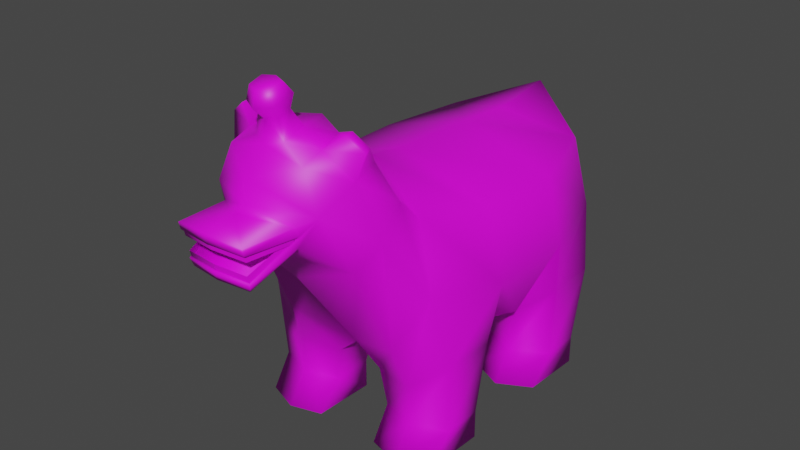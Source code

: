 # Source: enemy_007.blend  (saved by Blender 3.0.42; exported with 4.5.12 LTS)
import bpy
from mathutils import Matrix  # noqa: F401  (used for matrix-valued properties, if any)

bpy.ops.wm.read_factory_settings(use_empty=True)
scene = bpy.context.scene
scene.name = 'Scene'

# ---- collections
col_collection = bpy.data.collections.new('Collection'); scene.collection.children.link(col_collection)

# ---- images (referenced by path relative to the original .blend; pixels are not part of the script)
import os
ASSET_DIR = os.environ.get("B2B_ASSET_DIR", "")  # directory of the original .blend (textures are referenced by path, not embedded)
HERE = os.path.dirname(os.path.abspath(__file__))  # packed textures are extracted next to this script under _unpacked/

def load_image(name, relpath, width, height, colorspace="sRGB"):
    """Load a texture the original file referenced (path relative to the .blend, or extracted next to this script)."""
    p = next((c for c in (os.path.join(HERE, relpath), os.path.join(ASSET_DIR, relpath)) if relpath and os.path.exists(c)), "")
    if p:
        img = bpy.data.images.load(p, check_existing=True)
        img.name = name
    else:  # same state as the original file: an image datablock whose file is absent (Cycles renders it pink)
        img = bpy.data.images.new(name, width, height)
        img.source = "FILE"
        img.filepath = "//" + (relpath or name)
    img.colorspace_settings.name = colorspace
    return img
img_untitled = load_image('Untitled', '', 1024, 1024, 'sRGB')

# ---- materials (node trees are filled in below, after node groups)
mat_material = bpy.data.materials.new('Material')
mat_material.use_transparent_shadow = False

# ---- material node trees
mat_material.use_nodes = True; mat_material.node_tree.nodes.clear()
_N = mat_material.node_tree.nodes; _L = mat_material.node_tree.links
n0 = _N.new('ShaderNodeOutputMaterial'); n0.name = 'Material Output'; n0.location = (300, 300)
n1 = _N.new('ShaderNodeBsdfPrincipled'); n1.name = 'Principled BSDF'; n1.location = (-2, 345)
n1.distribution = 'GGX'
n1.subsurface_method = 'RANDOM_WALK_SKIN'
n1.inputs[3].default_value = 1.45
n1.inputs[27].default_value = (0.0, 0.0, 0.0, 1.0)
n1.inputs[28].default_value = 1.0
n2 = _N.new('ShaderNodeTexImage'); n2.name = 'Image Texture'; n2.location = (-300, 340)
n2.image = img_untitled
n2.interpolation = 'Closest'
_L.new(n1.outputs[0], n0.inputs[0])
_L.new(n2.outputs[0], n1.inputs[0])
n0.is_active_output = True

# ---- world
world_world = bpy.data.worlds.new('World'); scene.world = world_world
world_world.use_nodes = True; world_world.node_tree.nodes.clear()
_N = world_world.node_tree.nodes; _L = world_world.node_tree.links
n0 = _N.new('ShaderNodeOutputWorld'); n0.name = 'World Output'; n0.location = (300, 300)
n1 = _N.new('ShaderNodeBackground'); n1.name = 'Background'; n1.location = (10, 300)
n1.inputs[0].default_value = (0.05088, 0.05088, 0.05088, 1.0)
_L.new(n1.outputs[0], n0.inputs[0])
n0.is_active_output = True
world_world.color = (0.05088, 0.05088, 0.05088)
world_world.use_sun_shadow = False
world_world.sun_shadow_jitter_overblur = 0.0

# ---- meshes
me_plane = bpy.data.meshes.new('Plane')
me_plane.from_pydata([(0.0, 2.078, 2.822), (0.0, 1.372, 2.72), (0.0, 0.6958, 2.77), (0.0, -0.3275, 2.811), (0.0, -0.7321, 2.875), (0.0, -1.029, 0.99), (0.0, -0.3275, 0.8137), (0.0, 0.6627, 0.8137), (0.0, 1.372, 0.9215), (0.0, 2.004, 1.607), (0.647, -1.24, 1.219), (0.8049, -1.037, 2.58), (0.5998, -0.1248, 0.9517), (1.026, -0.2812, 2.444), (0.8931, 0.4575, 0.9657), (1.026, 0.709, 2.455), (0.5602, 1.692, 1.208), (0.7897, 1.571, 2.513), (1.001, 1.539, 1.833), (1.209, 0.709, 1.746), (1.209, -0.2812, 1.738), (1.037, -1.139, 1.898), (0.0, 2.114, 2.247), (0.6934, 1.516, 0.7675), (1.144, 1.377, 1.153), (0.2536, 0.7888, 0.6764), (0.2536, 1.288, 0.7013), (0.7132, 0.6232, 0.7843), (1.144, 0.8169, 1.153), (0.2567, -0.9575, 0.7251), (0.2567, -0.4561, 0.6792), (0.6951, -0.318, 0.7155), (1.134, -0.3902, 1.09), (0.6951, -1.066, 0.7481), (1.134, -0.9402, 1.116), (0.7065, 1.463, 0.3164), (1.09, 1.291, 0.3164), (0.3297, 0.8267, 0.3164), (0.3297, 1.262, 0.3164), (0.7065, 0.6619, 0.3164), (1.09, 0.8551, 0.3164), (0.3337, -0.9336, 0.3164), (0.3337, -0.4947, 0.3164), (0.7047, -0.3794, 0.3164), (1.082, -0.4661, 0.3164), (0.7047, -1.034, 0.3164), (1.082, -0.9049, 0.3164), (0.7065, 1.463, 0.001419), (1.09, 1.291, 0.001419), (0.3555, 0.5826, 0.001419), (0.3297, 1.262, 0.001419), (0.7065, 0.4178, 0.001419), (1.064, 0.611, 0.001419), (0.3592, -1.178, 0.001419), (0.3337, -0.4947, 0.001419), (0.7047, -0.3794, 0.001419), (1.082, -0.4661, 0.001419), (0.7047, -1.278, 0.001419), (1.056, -1.149, 0.001419), (0.0, -0.9753, 2.991), (0.0, -1.769, 2.011), (0.7148, -1.201, 2.787), (0.6251, -1.701, 2.248), (0.0, -1.176, 3.203), (0.0, -2.342, 2.953), (0.6657, -1.465, 3.238), (0.5989, -2.078, 2.919), (0.0, -1.383, 3.471), (0.0, -2.304, 3.183), (0.3642, -1.567, 3.451), (0.4183, -2.064, 3.314), (0.0, -2.085, 3.415), (0.0, -1.689, 3.532), (0.1617, -1.765, 3.515), (0.1635, -2.005, 3.443), (0.0, -2.063, 3.633), (0.0, -1.827, 3.703), (0.1193, -1.872, 3.694), (0.1204, -2.015, 3.652), (0.0, -2.139, 3.889), (0.0, -1.903, 3.959), (0.1194, -1.948, 3.951), (0.1205, -2.091, 3.908), (0.0, -2.174, 3.739), (0.1602, -2.097, 3.767), (0.1584, -1.865, 3.836), (0.0, -1.792, 3.853), (0.0, -2.259, 2.537), (0.4149, -2.15, 2.606), (0.0, -2.451, 2.912), (0.4127, -2.179, 2.815), (0.0, -2.375, 2.712), (0.4314, -2.161, 2.725), (0.0, -2.688, 2.398), (0.3415, -2.64, 2.389), (0.0, -2.786, 2.875), (0.382, -2.731, 2.829), (0.0, -2.767, 2.77), (0.3827, -2.713, 2.753), (0.3976, -2.192, 2.653), (0.352, -2.651, 2.476), (-0.006303, -2.694, 2.485), (0.3962, -2.23, 2.722), (0.3474, -2.67, 2.547), (-0.006272, -2.709, 2.556), (0.4167, -2.186, 2.728), (-0.006001, -2.747, 2.78), (0.3675, -2.698, 2.757), (0.4051, -2.193, 2.667), (-0.006043, -2.729, 2.699), (0.3675, -2.681, 2.685), (0.0, -2.366, 2.677), (0.4263, -2.156, 2.694), (0.3664, -2.663, 2.467), (0.0, -2.712, 2.478), (0.7784, -1.501, 2.491), (0.7229, -1.763, 3.157), (0.4196, -1.84, 3.392), (0.1626, -1.885, 3.479), (0.7521, -1.611, 3.424), (0.772, -1.694, 3.405), (0.5984, -1.654, 3.548), (0.6108, -1.743, 3.531)], [], [(17, 18, 22, 0), (16, 8, 9), (20, 21, 34, 32), (12, 6, 7, 14), (2, 15, 17, 1), (8, 16, 23, 26), (3, 13, 15, 2), (20, 12, 14, 19), (4, 11, 13, 3), (6, 12, 31, 30), (115, 62, 10, 21), (61, 115, 21, 11), (1, 17, 0), (18, 16, 9, 22), (15, 19, 18, 17), (13, 20, 19, 15), (11, 21, 20, 13), (62, 60, 5, 10), (16, 18, 24, 23), (33, 29, 41, 45), (28, 27, 39, 40), (18, 19, 28, 24), (7, 8, 26, 25), (14, 7, 25, 27), (19, 14, 27, 28), (29, 30, 42, 41), (26, 23, 35, 38), (21, 10, 33, 34), (5, 6, 30, 29), (12, 20, 32, 31), (10, 5, 29, 33), (36, 40, 52, 48), (37, 38, 50, 49), (43, 44, 56, 55), (42, 43, 55, 54), (24, 28, 40, 36), (31, 32, 44, 43), (30, 31, 43, 42), (23, 24, 36, 35), (34, 33, 45, 46), (27, 25, 37, 39), (32, 34, 46, 44), (25, 26, 38, 37), (58, 57, 53, 54, 55, 56), (39, 37, 49, 51), (40, 39, 51, 52), (35, 36, 48, 47), (38, 35, 47, 50), (44, 46, 58, 56), (45, 41, 53, 57), (46, 45, 57, 58), (41, 42, 54, 53), (51, 49, 50, 47, 48, 52), (63, 67, 69, 65), (116, 117, 70, 66), (59, 63, 65, 61), (66, 70, 68, 64), (117, 118, 74, 70), (70, 74, 71, 68), (67, 72, 73, 69), (84, 82, 79, 83), (74, 78, 75, 71), (72, 76, 77, 73), (73, 77, 78, 74, 118), (86, 80, 81, 85), (79, 82, 81, 80), (85, 81, 82, 84), (76, 86, 85, 77), (78, 84, 83, 75), (62, 88, 87, 60), (90, 96, 98, 92), (64, 89, 90), (94, 113, 114, 93), (88, 94, 93, 87), (98, 96, 95, 97), (89, 95, 96, 90), (92, 98, 97, 91), (115, 116, 66, 62), (100, 99, 102, 103), (101, 100, 103, 104), (105, 107, 110, 108), (107, 106, 109, 110), (111, 114, 113, 112), (88, 112, 113, 94), (62, 66, 90, 92, 112, 88), (111, 112, 92, 91), (66, 64, 90), (61, 65, 116, 115), (117, 116, 120, 122), (65, 69, 121, 119), (59, 61, 11, 4), (116, 65, 119, 120), (119, 121, 122, 120), (69, 117, 122, 121), (73, 118, 117, 69), (77, 85, 84, 78)])
me_plane.polygons.foreach_set('use_smooth', [True] * 96)
_uv = me_plane.uv_layers.new(name='UVMap')
_uv.uv.foreach_set('vector', [0.3872, 0.2171, 0.2936, 0.2004, 0.4205, 0.09079, 0.4883, 0.1361, 0.2495, 0.1034, 0.2195, 0.0117, 0.3399, 0.05349, 0.7259, 0.5257, 0.7978, 0.6025, 0.7041, 0.6371, 0.6632, 0.5785, 0.1089, 0.4238, 0.02851, 0.4619, 0.0117, 0.3271, 0.1385, 0.3394, 0.4984, 0.3308, 0.3538, 0.3253, 0.3872, 0.2171, 0.4947, 0.2361, 0.7524, 0.4317, 0.7256, 0.5023, 0.6848, 0.4736, 0.7122, 0.4154, 0.492, 0.4721, 0.3441, 0.4565, 0.3538, 0.3253, 0.4984, 0.3308, 0.2446, 0.4496, 0.1089, 0.4238, 0.1385, 0.3394, 0.2565, 0.3142, 0.4925, 0.5275, 0.3681, 0.5673, 0.3441, 0.4565, 0.492, 0.4721, 0.7978, 0.8612, 0.779, 0.9353, 0.7468, 0.9288, 0.755, 0.8639, 0.3463, 0.6318, 0.313, 0.6668, 0.1654, 0.6174, 0.2639, 0.5709, 0.3944, 0.598, 0.3463, 0.6318, 0.2639, 0.5709, 0.3681, 0.5673, 0.4947, 0.2361, 0.3872, 0.2171, 0.4883, 0.1361, 0.2936, 0.2004, 0.2495, 0.1034, 0.3399, 0.05349, 0.4205, 0.09079, 0.3538, 0.3253, 0.2565, 0.3142, 0.2936, 0.2004, 0.3872, 0.2171, 0.3441, 0.4565, 0.2446, 0.4496, 0.2565, 0.3142, 0.3538, 0.3253, 0.3681, 0.5673, 0.2639, 0.5709, 0.2446, 0.4496, 0.3441, 0.4565, 0.313, 0.6668, 0.2615, 0.7439, 0.09647, 0.6886, 0.1654, 0.6174, 0.6135, 0.0233, 0.7061, 0.0117, 0.6623, 0.08742, 0.5898, 0.07719, 0.697, 0.7178, 0.7309, 0.7821, 0.6665, 0.8071, 0.6384, 0.7494, 0.7125, 0.1422, 0.7131, 0.2359, 0.6386, 0.2687, 0.6091, 0.2086, 0.7061, 0.0117, 0.7732, 0.09193, 0.7125, 0.1422, 0.6623, 0.08742, 0.7732, 0.3444, 0.7524, 0.4317, 0.7122, 0.4154, 0.7264, 0.3311, 0.7414, 0.1957, 0.7732, 0.3444, 0.7264, 0.3311, 0.7131, 0.2359, 0.7732, 0.09193, 0.7414, 0.1957, 0.7131, 0.2359, 0.7125, 0.1422, 0.7309, 0.7821, 0.755, 0.8639, 0.6948, 0.8731, 0.6665, 0.8071, 0.7122, 0.4154, 0.6848, 0.4736, 0.6434, 0.4524, 0.6578, 0.4045, 0.7978, 0.6025, 0.7556, 0.6849, 0.697, 0.7178, 0.7041, 0.6371, 0.7859, 0.7685, 0.7978, 0.8612, 0.755, 0.8639, 0.7309, 0.7821, 0.6029, 0.5309, 0.7259, 0.5257, 0.6632, 0.5785, 0.5909, 0.5673, 0.7556, 0.6849, 0.7859, 0.7685, 0.7309, 0.7821, 0.697, 0.7178, 0.581, 0.1558, 0.6091, 0.2086, 0.5769, 0.2473, 0.5483, 0.174, 0.6591, 0.3365, 0.6578, 0.4045, 0.6212, 0.4012, 0.6046, 0.3243, 0.5532, 0.5978, 0.5795, 0.639, 0.5446, 0.6562, 0.5218, 0.6168, 0.6948, 0.8731, 0.6998, 0.9264, 0.6617, 0.9324, 0.6544, 0.8854, 0.6623, 0.08742, 0.7125, 0.1422, 0.6091, 0.2086, 0.581, 0.1558, 0.5909, 0.5673, 0.6632, 0.5785, 0.5795, 0.639, 0.5532, 0.5978, 0.755, 0.8639, 0.7468, 0.9288, 0.6998, 0.9264, 0.6948, 0.8731, 0.5898, 0.07719, 0.6623, 0.08742, 0.581, 0.1558, 0.551, 0.1138, 0.7041, 0.6371, 0.697, 0.7178, 0.6384, 0.7494, 0.6067, 0.6952, 0.7131, 0.2359, 0.7264, 0.3311, 0.6591, 0.3365, 0.6386, 0.2687, 0.6632, 0.5785, 0.7041, 0.6371, 0.6067, 0.6952, 0.5795, 0.639, 0.7264, 0.3311, 0.7122, 0.4154, 0.6578, 0.4045, 0.6591, 0.3365, 0.2406, 0.8705, 0.1933, 0.8899, 0.1456, 0.8779, 0.1387, 0.7849, 0.1887, 0.7673, 0.2406, 0.7772, 0.6386, 0.2687, 0.6591, 0.3365, 0.6046, 0.3243, 0.5865, 0.2884, 0.6091, 0.2086, 0.6386, 0.2687, 0.5865, 0.2884, 0.5769, 0.2473, 0.551, 0.1138, 0.581, 0.1558, 0.5483, 0.174, 0.5218, 0.1339, 0.6578, 0.4045, 0.6434, 0.4524, 0.6111, 0.4449, 0.6212, 0.4012, 0.5795, 0.639, 0.6067, 0.6952, 0.572, 0.7357, 0.5446, 0.6562, 0.6384, 0.7494, 0.6665, 0.8071, 0.6092, 0.8113, 0.5879, 0.7756, 0.6067, 0.6952, 0.6384, 0.7494, 0.5879, 0.7756, 0.572, 0.7357, 0.6665, 0.8071, 0.6948, 0.8731, 0.6544, 0.8854, 0.6092, 0.8113, 0.06749, 0.9098, 0.01876, 0.8892, 0.0117, 0.7966, 0.06205, 0.7673, 0.1153, 0.7888, 0.1153, 0.8816, 0.8682, 0.02282, 0.9172, 0.04193, 0.9059, 0.09815, 0.8661, 0.1181, 0.8798, 0.1498, 0.9198, 0.1301, 0.9306, 0.1565, 0.8953, 0.1943, 0.8254, 0.0117, 0.8682, 0.02282, 0.8661, 0.1181, 0.7968, 0.1261, 0.8953, 0.1943, 0.9306, 0.1565, 0.9883, 0.1932, 0.979, 0.2275, 0.9198, 0.1301, 0.9548, 0.1156, 0.9626, 0.1327, 0.9306, 0.1565, 0.9306, 0.1565, 0.9626, 0.1327, 0.9883, 0.1443, 0.9883, 0.1932, 0.9172, 0.04193, 0.9554, 0.07328, 0.9462, 0.09886, 0.9059, 0.09815, 0.878, 0.6372, 0.8876, 0.6195, 0.904, 0.6265, 0.9004, 0.6473, 0.8577, 0.6816, 0.8721, 0.6563, 0.8881, 0.6643, 0.88, 0.6931, 0.8818, 0.5257, 0.8894, 0.5546, 0.8736, 0.5618, 0.8597, 0.5363, 0.8214, 0.5918, 0.8496, 0.5989, 0.8495, 0.6193, 0.8212, 0.6259, 0.8213, 0.6089, 0.9009, 0.5722, 0.904, 0.5929, 0.8877, 0.5992, 0.8787, 0.5812, 0.904, 0.6265, 0.8876, 0.6195, 0.8877, 0.5992, 0.904, 0.5929, 0.8687, 0.5927, 0.8877, 0.5992, 0.8876, 0.6195, 0.8685, 0.6257, 0.8894, 0.5546, 0.9009, 0.5722, 0.8787, 0.5812, 0.8736, 0.5618, 0.8721, 0.6563, 0.878, 0.6372, 0.9004, 0.6473, 0.8881, 0.6643, 0.8047, 0.244, 0.8946, 0.2425, 0.9224, 0.3001, 0.8248, 0.3407, 0.3907, 0.7689, 0.3986, 0.844, 0.388, 0.8425, 0.3781, 0.7673, 0.4513, 0.7876, 0.4502, 0.8034, 0.3907, 0.7689, 0.843, 0.7336, 0.839, 0.7227, 0.8891, 0.7165, 0.8897, 0.7278, 0.833, 0.8068, 0.843, 0.7336, 0.8897, 0.7278, 0.8897, 0.7893, 0.3958, 0.8544, 0.3986, 0.844, 0.4513, 0.8495, 0.4478, 0.8636, 0.4502, 0.8034, 0.4513, 0.8495, 0.3986, 0.844, 0.3907, 0.7689, 0.7966, 0.43, 0.8343, 0.3641, 0.8849, 0.3791, 0.8624, 0.4282, 0.7966, 0.1915, 0.8798, 0.1498, 0.8953, 0.1943, 0.8047, 0.244, 0.9083, 0.4313, 0.9144, 0.3641, 0.9248, 0.3665, 0.9183, 0.4311, 0.915, 0.4801, 0.9083, 0.4313, 0.9183, 0.4311, 0.9248, 0.4793, 0.482, 0.8885, 0.4747, 0.8186, 0.4847, 0.8204, 0.4904, 0.887, 0.4747, 0.8186, 0.4792, 0.7673, 0.4904, 0.7693, 0.4847, 0.8204, 0.8621, 0.4332, 0.8849, 0.4826, 0.8372, 0.4991, 0.7972, 0.4342, 0.833, 0.8068, 0.8212, 0.8096, 0.8313, 0.734, 0.843, 0.7336, 0.8047, 0.244, 0.8953, 0.1943, 0.9122, 0.2189, 0.9026, 0.2279, 0.9005, 0.2316, 0.8946, 0.2425, 0.8621, 0.4332, 0.7972, 0.4342, 0.7966, 0.43, 0.8624, 0.4282, 0.8953, 0.1943, 0.979, 0.2275, 0.9122, 0.2189, 0.7968, 0.1261, 0.8661, 0.1181, 0.8798, 0.1498, 0.7966, 0.1915, 0.264, 0.8053, 0.3014, 0.7673, 0.3158, 0.8, 0.2955, 0.8202, 0.3547, 0.8237, 0.3194, 0.8624, 0.3044, 0.8291, 0.3234, 0.8091, 0.4984, 0.5649, 0.3944, 0.598, 0.3681, 0.5673, 0.4925, 0.5275, 0.3547, 0.7809, 0.3547, 0.8237, 0.3234, 0.8091, 0.3229, 0.7972, 0.3234, 0.8091, 0.3044, 0.8291, 0.2955, 0.8202, 0.3158, 0.8, 0.3194, 0.8624, 0.2806, 0.8627, 0.2919, 0.8297, 0.3044, 0.8291, 0.9462, 0.09886, 0.9548, 0.1156, 0.9198, 0.1301, 0.9059, 0.09815, 0.8496, 0.5989, 0.8687, 0.5927, 0.8685, 0.6257, 0.8495, 0.6193])
me_plane.materials.append(mat_material)
me_plane.use_remesh_fix_poles = True
me_plane.use_remesh_preserve_attributes = False
me_plane.use_paint_bone_selection = False
me_plane.use_paint_mask = True
me_plane.update()
arm_armature = bpy.data.armatures.new('Armature')  # bones are not reproduced

# ---- objects
ob_enemy_007 = bpy.data.objects.new('enemy_007', me_plane)
ob_armature = bpy.data.objects.new('Armature', arm_armature)

# ---- transforms, parenting, visibility, modifiers, constraints
ob_enemy_007.parent = ob_armature
ob_enemy_007.matrix_parent_inverse = Matrix(((1.0, -0.0, 0.0, -4.326e-16), (-0.0, 1.0, -0.0, -1.104), (0.0, -0.0, 1.0, -1.948), (-0.0, 0.0, -0.0, 1.0)))
ob_enemy_007.location = (0.0, 0.0, 0.0)
_vg = ob_enemy_007.vertex_groups.new(name='spine')
for _i, _w in zip([1, 2, 3, 4, 6, 7, 13, 14, 15, 17, 18, 19, 25, 59], [0.1617, 0.5303, 0.1199, 0.05582, 0.01967, 0.2674, 0.09347, 0.00426, 0.4758, 0.0924, 0.016, 0.07428, 0.09103, 0.008008]): _vg.add([_i], _w, 'REPLACE')
_vg = ob_enemy_007.vertex_groups.new(name='chest')
for _i, _w in zip([1, 2, 3, 4, 6, 11, 12, 13, 15, 20, 21, 30, 59, 61, 63, 65, 67, 69, 115], [0.03, 0.1333, 0.5776, 0.4805, 0.188, 0.1225, 0.0004496, 0.4528, 0.09101, 0.07347, 0.01056, 0.0579, 0.2474, 0.08144, 0.1396, 0.01254, 0.06369, 0.0003471, 0.002376]): _vg.add([_i], _w, 'REPLACE')
_vg = ob_enemy_007.vertex_groups.new(name='neck')
for _i, _w in zip([2, 3, 4, 5, 10, 11, 13, 15, 20, 21, 29, 59, 60, 61, 62, 63, 65, 66, 67, 69, 70, 72, 88, 90, 92, 112, 115, 116, 117, 119, 120, 121, 122], [0.01144, 0.1297, 0.2573, 0.09799, 0.08561, 0.5831, 0.1306, 0.0008354, 0.003253, 0.1939, 0.005905, 0.4159, 0.6685, 0.6476, 0.68, 0.2481, 0.195, 0.07367, 0.1227, 0.08477, 0.01025, 0.03633, 0.08585, 0.03104, 0.05197, 0.05952, 0.6694, 0.1231, 0.0459, 0.1203, 0.1113, 0.09622, 0.08939]): _vg.add([_i], _w, 'REPLACE')
_vg = ob_enemy_007.vertex_groups.new(name='head')
for _i, _w in zip([3, 4, 11, 13, 59, 61, 62, 63, 64, 65, 66, 67, 68, 69, 70, 71, 72, 73, 74, 75, 76, 77, 78, 79, 80, 81, 82, 83, 84, 85, 86, 88, 90, 92, 96, 98, 112, 115, 116, 117, 118, 119, 120, 121, 122], [0.06566, 0.1411, 0.09177, 0.0007004, 0.2671, 0.1784, 0.03839, 0.5658, 0.121, 0.7094, 0.5348, 0.7838, 0.5162, 0.8532, 0.8288, 0.8782, 0.9174, 0.9464, 0.9279, 0.9343, 0.9448, 0.9507, 0.9456, 0.9529, 0.955, 0.9561, 0.9548, 0.9449, 0.9498, 0.9528, 0.9507, 0.07588, 0.1998, 0.1401, 0.02216, 0.03705, 0.1209, 0.1021, 0.7384, 0.8769, 0.9507, 0.7917, 0.7946, 0.8244, 0.829]): _vg.add([_i], _w, 'REPLACE')
_vg = ob_enemy_007.vertex_groups.new(name='upper_mouth')
for _i, _w in zip([0, 1, 2, 3, 4, 8, 9, 11, 13, 15, 16, 17, 18, 19, 20, 21, 22, 32, 60, 61, 62, 64, 65, 66, 67, 68, 69, 70, 71, 72, 73, 74, 75, 76, 77, 78, 79, 80, 81, 82, 83, 84, 85, 86, 87, 88, 89, 90, 91, 92, 93, 94, 95, 96, 97, 98, 99, 100, 101, 102, 103, 104, 105, 106, 107, 108, 109, 110, 111, 112, 113, 114, 115, 116, 117, 118, 119, 120, 121, 122], [0.0, 0.0, 0.0, 0.0, 0.0, 0.0, 0.0, 0.0, 0.0, 0.0, 0.0, 0.0, 0.0, 0.0, 0.0, 0.0, 0.0, 0.0, 0.0, 0.0, 0.0, 1.0, 0.0, 0.0, 0.0, 0.0, 0.0, 0.0, 0.0, 0.0, 0.0, 0.0, 0.0, 0.0, 0.0, 0.0, 0.0, 0.0, 0.0, 0.0, 0.0, 0.0, 0.0, 0.0, 0.0, 0.0, 1.0, 1.0, 1.0, 1.0, 0.0, 0.0, 1.0, 1.0, 1.0, 1.0, 0.0, 0.0, 0.0, 0.0, 0.0, 0.0, 1.0, 1.0, 1.0, 1.0, 1.0, 1.0, 0.0, 0.0, 0.0, 0.0, 0.0, 0.0, 0.0, 0.0, 0.0, 0.0, 0.0, 0.0]): _vg.add([_i], _w, 'REPLACE')
_vg = ob_enemy_007.vertex_groups.new(name='lower_mouth')
for _i, _w in zip([5, 11, 21, 60, 61, 62, 64, 65, 66, 67, 68, 69, 70, 71, 72, 73, 74, 75, 76, 77, 78, 79, 80, 81, 82, 83, 84, 85, 86, 87, 88, 89, 90, 91, 92, 93, 94, 95, 96, 97, 98, 99, 100, 101, 102, 103, 104, 105, 106, 107, 108, 109, 110, 111, 112, 113, 114, 115, 116, 117, 118, 119, 120, 121, 122], [0.002611, 0.0, 0.0, 0.0, 0.0, 0.0, 0.0, 0.0, 0.0, 0.0, 0.0, 0.0, 0.0, 0.0, 0.0, 0.0, 0.0, 0.0, 0.0, 0.0, 0.0, 0.0, 0.0, 0.0, 0.0, 0.0, 0.0, 0.0, 0.0, 1.0, 1.0, 0.0, 0.0, 0.0, 0.0, 1.0, 1.0, 0.0, 0.0, 0.0, 0.0, 1.0, 1.0, 1.0, 1.0, 1.0, 1.0, 0.0, 0.0, 0.0, 0.0, 0.0, 0.0, 1.0, 1.0, 1.0, 1.0, 0.0, 0.0, 0.0, 0.0, 0.0, 0.0, 0.0, 0.0]): _vg.add([_i], _w, 'REPLACE')
_vg = ob_enemy_007.vertex_groups.new(name='shoulder.l')
for _i, _w in zip([3, 4, 5, 6, 7, 10, 11, 12, 13, 14, 15, 19, 20, 21, 25, 27, 28, 29, 30, 31, 32, 33, 34, 41, 42, 44, 45, 46, 53, 54, 60, 61, 62, 115], [0.02532, 0.0081, 0.7571, 0.5387, 0.1331, 0.8216, 0.148, 0.762, 0.2069, 0.2598, 0.0544, 0.09645, 0.7659, 0.7146, 0.05418, 0.1071, 0.0157, 0.7422, 0.6848, 0.8567, 0.9056, 0.788, 0.9033, 0.1343, 0.1383, 0.08761, 0.08146, 0.07525, 0.009291, 0.01937, 0.1326, 0.03555, 0.1244, 0.1214]): _vg.add([_i], _w, 'REPLACE')
_vg = ob_enemy_007.vertex_groups.new(name='forearm.l')
for _i, _w in zip([12, 30, 31, 32, 41, 42, 43, 44, 46, 54, 55, 56], [0.005446, 0.03384, 0.09477, 0.01673, 0.0002791, 0.1516, 0.9748, 0.6652, 0.1183, 0.0789, 0.2221, 0.2004]): _vg.add([_i], _w, 'REPLACE')
_vg = ob_enemy_007.vertex_groups.new(name='shoulder.r')
_vg = ob_enemy_007.vertex_groups.new(name='forearm.r')
_vg = ob_enemy_007.vertex_groups.new(name='thigh.l')
for _i, _w in zip([1, 2, 6, 7, 8, 9, 12, 13, 14, 15, 16, 17, 18, 19, 20, 22, 23, 24, 25, 26, 27, 28, 36, 37, 38, 39, 40, 50], [0.03723, 0.03826, 0.07244, 0.3838, 0.6717, 0.2035, 0.1106, 0.05444, 0.5293, 0.2091, 0.8037, 0.1944, 0.778, 0.7532, 0.08419, 0.03915, 0.8289, 0.9041, 0.5749, 0.7092, 0.6301, 0.874, 0.07757, 0.1201, 0.1334, 0.06276, 0.06684, 0.02729]): _vg.add([_i], _w, 'REPLACE')
_vg = ob_enemy_007.vertex_groups.new(name='shin.l')
for _i, _w in zip([23, 35, 36, 38, 47, 48, 50], [0.04743, 0.4915, 0.05219, 0.06803, 0.05435, 0.002049, 0.005169]): _vg.add([_i], _w, 'REPLACE')
_vg = ob_enemy_007.vertex_groups.new(name='tail')
for _i, _w in zip([0, 1, 2, 3, 8, 9, 13, 15, 16, 17, 18, 19, 22, 26], [0.9866, 0.7339, 0.2291, 0.05057, 0.161, 0.7722, 0.007198, 0.1335, 0.1442, 0.6737, 0.156, 0.01614, 0.9441, 0.04255]): _vg.add([_i], _w, 'REPLACE')
_vg = ob_enemy_007.vertex_groups.new(name='thigh.r')
_vg = ob_enemy_007.vertex_groups.new(name='shin.r')
_vg = ob_enemy_007.vertex_groups.new(name='feet.l')
for _i, _w in zip([6, 7, 8, 12, 14, 16, 23, 24, 25, 26, 27, 28, 35, 36, 37, 38, 39, 40, 47, 48, 49, 50, 51, 52], [0.002556, 0.1583, 0.1176, 0.01433, 0.1434, 0.01185, 0.09896, 0.05014, 0.2498, 0.1945, 0.2221, 0.06124, 0.5036, 0.8667, 0.8369, 0.7819, 0.9177, 0.917, 0.9377, 0.9492, 0.9693, 0.9276, 0.9965, 0.9854]): _vg.add([_i], _w, 'REPLACE')
_vg = ob_enemy_007.vertex_groups.new(name='hand.l')
for _i, _w in zip([5, 6, 10, 29, 30, 33, 34, 41, 42, 44, 45, 46, 53, 54, 55, 56, 57, 58], [0.09132, 0.1042, 0.05726, 0.192, 0.1631, 0.1899, 0.04122, 0.8302, 0.6894, 0.2438, 0.9015, 0.8035, 0.9574, 0.882, 0.7592, 0.7759, 0.9985, 0.9749]): _vg.add([_i], _w, 'REPLACE')
_vg = ob_enemy_007.vertex_groups.new(name='feet.r')
_vg = ob_enemy_007.vertex_groups.new(name='hand.r')
_m = ob_enemy_007.modifiers.new('Mirror', 'MIRROR')
_m.use_clip = True
_m = ob_enemy_007.modifiers.new('Armature', 'ARMATURE')
_m.object = ob_armature
ob_armature.location = (4.326e-16, 1.104, 1.948)
ob_armature.show_in_front = True

# ---- collection membership
col_collection.objects.link(ob_enemy_007)
col_collection.objects.link(ob_armature)

# ---- scene / render settings (as saved in the file)
scene.frame_start = 1; scene.frame_end = 250; scene.frame_set(1)
scene.render.engine = 'BLENDER_EEVEE_NEXT'
scene.cycles.sampling_pattern = 'TABULATED_SOBOL'
scene.cycles.use_light_tree = False
scene.view_settings.view_transform = 'Filmic'
bpy.context.view_layer.update()

# ---- added for rendering (the .blend has no active camera and no usable light): camera, sun
cam_auto = bpy.data.cameras.new('AutoCamera')
cam_auto.lens = 50.0
cam_auto.sensor_width = 36.0
cam_auto.clip_end = 1000.0
ob_auto_camera = bpy.data.objects.new('AutoCamera', cam_auto)
scene.collection.objects.link(ob_auto_camera)
ob_auto_camera.location = (6.24286, -7.82745, 6.97456)
ob_auto_camera.rotation_euler = (1.09748, -7.21219e-08, 0.694738)
scene.camera = ob_auto_camera
light_auto_sun = bpy.data.lights.new('AutoSun', 'SUN')
light_auto_sun.energy = 3.0
light_auto_sun.angle = 0.0523599
ob_auto_sun = bpy.data.objects.new('AutoSun', light_auto_sun)
scene.collection.objects.link(ob_auto_sun)
ob_auto_sun.rotation_euler = (0.872665, 0.174533, 0.523599)
bpy.context.view_layer.update()
